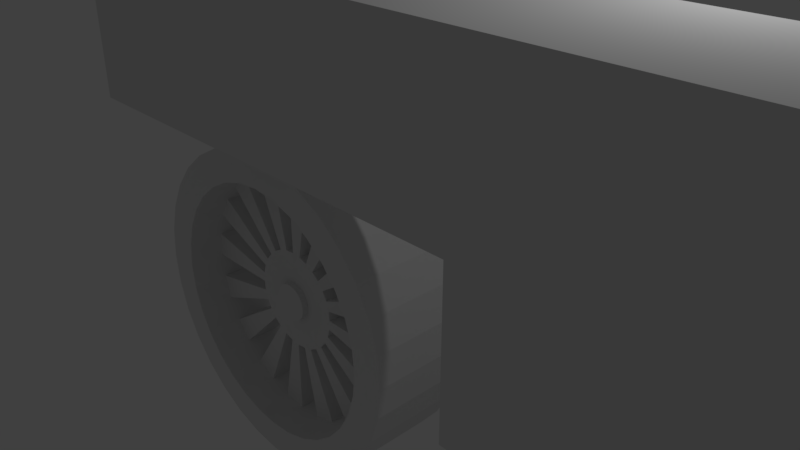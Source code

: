 # Source: bike.blend  (saved by Blender 2.79.0; exported with 4.5.12 LTS)
import bpy
from mathutils import Matrix  # noqa: F401  (used for matrix-valued properties, if any)

bpy.ops.wm.read_factory_settings(use_empty=True)
scene = bpy.context.scene
scene.name = 'Scene'

# ---- collections
col_collection_1 = bpy.data.collections.new('Collection 1'); scene.collection.children.link(col_collection_1)

# ---- world
world_world = bpy.data.worlds.new('World'); scene.world = world_world
world_world.color = (0.05088, 0.05088, 0.05088)
world_world.use_sun_shadow = False
world_world.sun_shadow_jitter_overblur = 0.0
world_world.cycles.sampling_method = 'MANUAL'

# ---- cameras
cam_camera = bpy.data.cameras.new('Camera')
cam_camera.clip_end = 100.0
cam_camera.lens = 35.0
cam_camera.sensor_width = 32.0
cam_camera.sensor_height = 18.0
cam_camera.ortho_scale = 7.314
cam_camera.dof.focus_distance = 0.0
cam_camera.dof.aperture_fstop = 128.0

# ---- lights
light_lamp = bpy.data.lights.new('Lamp', 'POINT')
light_lamp.transmission_factor = 0.0
light_lamp.cutoff_distance = 30.0
light_lamp.energy = 100.0
light_lamp.shadow_buffer_clip_start = 1.001
light_lamp.shadow_soft_size = 0.1
light_lamp.shadow_maximum_resolution = 0.006
light_lamp.use_absolute_resolution = True

# ---- meshes
me_plane = bpy.data.meshes.new('Plane')
me_plane.from_pydata([(-3.0, 0.2222, 1.778), (3.0, 0.2222, 1.778), (-3.0, 0.2222, 3.778), (3.0, 0.2222, 3.778), (-3.0, -1.778, 1.778), (3.0, -1.778, 1.778), (-3.0, -1.778, 3.778), (3.0, -1.778, 3.778), (7.0, 0.2222, 1.778), (8.0, 0.2222, 3.778), (7.0, -1.778, 1.778), (8.0, -1.778, 3.778), (3.0, -1.778, -0.2222), (3.0, 0.2222, -0.2222), (7.0, -1.778, -0.2222), (7.0, 0.2222, -0.2222), (8.0, 0.2222, 1.778), (8.0, -1.778, 1.778), (-2.26, 1.007, 0.9415), (-2.729, 1.007, 0.7992), (-3.161, 1.007, 0.5682), (-3.54, 1.007, 0.2573), (-4.224, 1.007, -1.023), (-4.082, 1.007, -2.467), (-3.851, 1.007, -2.899), (-3.161, 1.007, -3.589), (-2.729, 1.007, -3.82), (-1.772, 1.007, -4.011), (-0.3836, 1.007, -3.589), (-0.004725, 1.007, -3.278), (0.7275, 1.007, -1.511), (0.6795, 1.007, -1.023), (0.5372, 1.007, -0.5538), (-1.285, 1.007, 0.9415), (-3.185, 1.007, -0.098), (-3.433, 1.007, -0.4007), (-3.618, 1.007, -0.7461), (-3.77, 1.007, -1.511), (-3.433, 1.007, -2.62), (-2.537, 1.007, -3.356), (-2.162, 1.007, -3.47), (-0.6627, 1.007, -3.171), (-0.36, 1.007, -2.923), (0.07303, 1.007, -2.275), (0.1867, 1.007, -1.9), (0.2251, 1.007, -1.511), (0.07303, 1.007, -0.7461), (-0.1116, 1.007, -0.4007), (-0.36, 1.007, -0.098), (-0.6627, 1.007, 0.1504), (-2.162, -0.4935, 0.4487), (-1.772, -0.4935, 0.4871), (-2.537, -0.4935, 0.335), (-2.882, -0.4935, 0.1504), (-3.185, -0.4935, -0.098), (-3.433, -0.4935, -0.4007), (-3.618, -0.4935, -0.7461), (-3.732, -0.4935, -1.121), (-3.77, -0.4935, -1.511), (-3.732, -0.4935, -1.9), (-3.618, -0.4935, -2.275), (-3.433, -0.4935, -2.62), (-3.185, -0.4935, -2.923), (-2.882, -0.4935, -3.171), (-2.537, -0.4935, -3.356), (-2.162, -0.4935, -3.47), (-1.772, -0.4935, -3.508), (-1.383, -0.4935, -3.47), (-1.008, -0.4935, -3.356), (-0.6627, -0.4935, -3.171), (-0.36, -0.4935, -2.923), (-0.1116, -0.4935, -2.62), (0.07303, -0.4935, -2.275), (0.1867, -0.4935, -1.9), (0.2251, -0.4935, -1.511), (0.1867, -0.4935, -1.121), (0.07303, -0.4935, -0.7461), (-0.1116, -0.4935, -0.4007), (-0.36, -0.4935, -0.098), (-0.6627, -0.4935, 0.1504), (-1.008, -0.4935, 0.335), (-1.383, -0.4935, 0.4487), (-2.26, -0.4935, 0.9415), (-1.772, -0.4935, 0.9895), (-2.729, -0.4935, 0.7992), (-3.161, -0.4935, 0.5682), (-3.54, -0.4935, 0.2573), (-3.851, -0.4935, -0.1216), (-4.082, -0.4935, -0.5538), (-4.224, -0.4935, -1.023), (-4.272, -0.4935, -1.511), (-4.224, -0.4935, -1.998), (-4.082, -0.4935, -2.467), (-3.851, -0.4935, -2.899), (-3.54, -0.4935, -3.278), (-3.161, -0.4935, -3.589), (-2.729, -0.4935, -3.82), (-2.26, -0.4935, -3.962), (-1.772, -0.4935, -4.011), (-1.285, -0.4935, -3.962), (-0.8158, -0.4935, -3.82), (-0.3836, -0.4935, -3.589), (-0.004725, -0.4935, -3.278), (0.3062, -0.4935, -2.899), (0.5372, -0.4935, -2.467), (0.6795, -0.4935, -1.998), (0.7275, -0.4935, -1.511), (0.6795, -0.4935, -1.023), (0.5372, -0.4935, -0.5538), (0.3062, -0.4935, -0.1216), (-0.004728, -0.4935, 0.2573), (-0.3836, -0.4935, 0.5682), (-0.8158, -0.4935, 0.7992), (-1.285, -0.4935, 0.9415), (-1.772, 1.007, 0.4871), (-2.162, 1.007, 0.4487), (-2.537, 1.007, 0.335), (-2.882, 1.007, 0.1504), (-3.732, 1.007, -1.121), (-3.732, 1.007, -1.9), (-3.618, 1.007, -2.275), (-3.185, 1.007, -2.923), (-2.882, 1.007, -3.171), (-1.772, 1.007, -3.508), (-1.383, 1.007, -3.47), (-1.008, 1.007, -3.356), (-0.1116, 1.007, -2.62), (0.1867, 1.007, -1.121), (-1.008, 1.007, 0.335), (-1.383, 1.007, 0.4487), (-1.772, 1.007, 0.9895), (-3.851, 1.007, -0.1216), (-4.082, 1.007, -0.5538), (-4.272, 1.007, -1.511), (-4.224, 1.007, -1.998), (-3.54, 1.007, -3.278), (-2.26, 1.007, -3.962), (-1.285, 1.007, -3.962), (-0.8158, 1.007, -3.82), (0.3062, 1.007, -2.899), (0.5372, 1.007, -2.467), (0.6795, 1.007, -1.998), (0.3062, 1.007, -0.1216), (-0.004728, 1.007, 0.2573), (-0.3836, 1.007, 0.5682), (-0.8158, 1.007, 0.7992), (0.1867, 0.6315, -1.9), (0.07303, 0.6315, -2.275), (-0.1116, 0.6315, -2.62), (-0.36, 0.6315, -2.923), (-0.6627, 0.6315, -3.171), (-1.008, 0.6315, -3.356), (-1.383, 0.6315, -3.47), (-1.772, 0.6315, -3.508), (-2.162, 0.6315, -3.47), (-2.537, 0.6315, -3.356), (-2.882, 0.6315, -3.171), (-3.185, 0.6315, -2.923), (-3.433, 0.6315, -2.62), (-3.618, 0.6315, -2.275), (0.2251, 0.6315, -1.511), (0.1867, 0.6315, -1.121), (0.07303, 0.6315, -0.7461), (-0.1116, 0.6315, -0.4007), (-1.772, 0.6315, 0.4871), (-2.162, 0.6315, 0.4487), (-0.36, 0.6315, -0.098), (-2.537, 0.6315, 0.335), (-0.6627, 0.6315, 0.1504), (-2.882, 0.6315, 0.1504), (-1.008, 0.6315, 0.335), (-3.185, 0.6315, -0.098), (-1.383, 0.6315, 0.4487), (-3.433, 0.6315, -0.4007), (-3.618, 0.6315, -0.7461), (-3.732, 0.6315, -1.121), (-3.77, 0.6315, -1.511), (-3.732, 0.6315, -1.9), (-3.618, 0.06904, -2.275), (-1.772, 0.06904, 0.4871), (0.1867, 0.06904, -1.9), (0.07303, 0.06904, -2.275), (-0.1116, 0.06904, -2.62), (-0.36, 0.06904, -2.923), (-0.6627, 0.06904, -3.171), (-1.008, 0.06904, -3.356), (-1.383, 0.06904, -3.47), (-1.772, 0.06904, -3.508), (-2.162, 0.06904, -3.47), (-2.537, 0.06904, -3.356), (-2.882, 0.06904, -3.171), (-3.185, 0.06904, -2.923), (-3.433, 0.06904, -2.62), (0.2251, 0.06904, -1.511), (0.1867, 0.06904, -1.121), (0.07303, 0.06904, -0.7461), (-0.1116, 0.06904, -0.4007), (-2.162, 0.06904, 0.4487), (-0.36, 0.06904, -0.098), (-2.537, 0.06904, 0.335), (-0.6627, 0.06904, 0.1504), (-2.882, 0.06904, 0.1504), (-1.008, 0.06904, 0.335), (-3.185, 0.06904, -0.098), (-1.383, 0.06904, 0.4487), (-3.433, 0.06904, -0.4007), (-3.618, 0.06904, -0.7461), (-3.732, 0.06904, -1.121), (-3.77, 0.06904, -1.511), (-3.732, 0.06904, -1.9), (-1.482, 0.06904, -1.568), (-0.9888, 0.6315, -1.666), (-1.498, 0.06904, -1.624), (-1.034, 0.6315, -1.816), (-1.526, 0.06904, -1.675), (-1.108, 0.6315, -1.954), (-1.563, 0.06904, -1.72), (-1.207, 0.6315, -2.076), (-1.608, 0.06904, -1.757), (-1.329, 0.6315, -2.175), (-1.659, 0.06904, -1.785), (-1.467, 0.6315, -2.249), (-1.715, 0.06904, -1.801), (-1.617, 0.6315, -2.294), (-1.772, 0.06904, -1.807), (-1.772, 0.6315, -2.31), (-1.83, 0.06904, -1.801), (-1.928, 0.6315, -2.294), (-1.886, 0.06904, -1.785), (-2.078, 0.6315, -2.249), (-1.937, 0.06904, -1.757), (-2.216, 0.6315, -2.175), (-1.982, 0.06904, -1.72), (-2.337, 0.6315, -2.076), (-2.019, 0.06904, -1.675), (-2.437, 0.6315, -1.954), (-1.476, 0.06904, -1.511), (-0.9735, 0.6315, -1.511), (-1.482, 0.06904, -1.453), (-0.9888, 0.6315, -1.355), (-1.498, 0.06904, -1.397), (-1.034, 0.6315, -1.205), (-1.526, 0.06904, -1.346), (-1.108, 0.6315, -1.067), (-1.83, 0.06904, -1.22), (-1.928, 0.6315, -0.7268), (-1.563, 0.06904, -1.301), (-1.207, 0.6315, -0.9455), (-1.886, 0.06904, -1.236), (-2.078, 0.6315, -0.7723), (-1.608, 0.06904, -1.264), (-1.329, 0.6315, -0.8461), (-1.937, 0.06904, -1.264), (-2.216, 0.6315, -0.8461), (-1.659, 0.06904, -1.236), (-1.467, 0.6315, -0.7723), (-1.982, 0.06904, -1.301), (-2.337, 0.6315, -0.9455), (-1.715, 0.06904, -1.22), (-1.617, 0.6315, -0.7268), (-2.019, 0.06904, -1.346), (-2.437, 0.6315, -1.067), (-2.047, 0.06904, -1.397), (-2.511, 0.6315, -1.205), (-2.063, 0.06904, -1.453), (-2.556, 0.6315, -1.355), (-2.069, 0.06904, -1.511), (-2.572, 0.6315, -1.511), (-2.063, 0.06904, -1.568), (-2.556, 0.6315, -1.666), (-2.511, 0.6315, -1.816), (-1.772, 0.6315, -0.7115), (-2.047, 0.06904, -1.624), (-1.772, 0.06904, -1.214), (-2.556, 0.06904, -1.666), (-2.511, 0.06904, -1.816), (-2.556, 0.06904, -1.355), (-2.572, 0.06904, -1.511), (-2.437, 0.06904, -1.067), (-2.511, 0.06904, -1.205), (-1.617, 0.06904, -0.7268), (-1.772, 0.06904, -0.7115), (-2.216, 0.06904, -0.8461), (-2.337, 0.06904, -0.9455), (-1.329, 0.06904, -0.8461), (-1.467, 0.06904, -0.7723), (-1.928, 0.06904, -0.7268), (-2.078, 0.06904, -0.7723), (-1.108, 0.06904, -1.067), (-1.207, 0.06904, -0.9455), (-0.9888, 0.06904, -1.355), (-1.034, 0.06904, -1.205), (-2.437, 0.06904, -1.954), (-2.337, 0.06904, -2.076), (-2.216, 0.06904, -2.175), (-2.078, 0.06904, -2.249), (-1.928, 0.06904, -2.294), (-1.772, 0.06904, -2.31), (-1.617, 0.06904, -2.294), (-1.467, 0.06904, -2.249), (-1.329, 0.06904, -2.175), (-1.207, 0.06904, -2.076), (-1.108, 0.06904, -1.954), (-1.034, 0.06904, -1.816), (-0.9888, 0.06904, -1.666), (-0.9735, 0.06904, -1.511), (-1.482, -0.03096, -1.568), (-1.498, -0.03096, -1.624), (-1.526, -0.03096, -1.675), (-1.563, -0.03096, -1.72), (-1.608, -0.03096, -1.757), (-1.659, -0.03096, -1.785), (-1.715, -0.03096, -1.801), (-1.772, -0.03096, -1.807), (-1.83, -0.03096, -1.801), (-1.886, -0.03096, -1.785), (-1.937, -0.03096, -1.757), (-1.982, -0.03096, -1.72), (-2.019, -0.03096, -1.675), (-1.476, -0.03096, -1.511), (-1.482, -0.03096, -1.453), (-1.498, -0.03096, -1.397), (-1.526, -0.03096, -1.346), (-1.83, -0.03096, -1.22), (-1.563, -0.03096, -1.301), (-1.886, -0.03096, -1.236), (-1.608, -0.03096, -1.264), (-1.937, -0.03096, -1.264), (-1.659, -0.03096, -1.236), (-1.982, -0.03096, -1.301), (-1.715, -0.03096, -1.22), (-2.019, -0.03096, -1.346), (-2.047, -0.03096, -1.397), (-2.063, -0.03096, -1.453), (-2.069, -0.03096, -1.511), (-2.063, -0.03096, -1.568), (-2.047, -0.03096, -1.624), (-1.772, -0.03096, -1.214)], [], [(0, 2, 3, 1), (4, 5, 7, 6), (1, 3, 9, 8), (2, 0, 4, 6), (3, 2, 6, 7), (0, 1, 5, 4), (8, 10, 11, 9), (5, 1, 13, 12), (3, 7, 11, 9), (7, 5, 10, 11), (12, 13, 15, 14), (10, 5, 12, 14), (1, 8, 15, 13), (8, 10, 14, 15), (10, 8, 16, 17), (9, 11, 17, 16), (10, 17, 11), (16, 8, 9), (194, 193, 74, 75), (138, 28, 101, 100), (193, 180, 73, 74), (137, 138, 100, 99), (180, 181, 72, 73), (27, 137, 99, 98), (181, 182, 71, 72), (136, 27, 98, 97), (182, 183, 70, 71), (26, 136, 97, 96), (183, 184, 69, 70), (25, 26, 96, 95), (184, 185, 68, 69), (135, 25, 95, 94), (185, 186, 67, 68), (24, 135, 94, 93), (186, 187, 66, 67), (23, 24, 93, 92), (187, 188, 65, 66), (134, 23, 92, 91), (188, 189, 64, 65), (133, 134, 91, 90), (189, 190, 63, 64), (22, 133, 90, 89), (190, 191, 62, 63), (132, 22, 89, 88), (191, 192, 61, 62), (131, 132, 88, 87), (33, 130, 83, 113), (192, 178, 60, 61), (21, 131, 87, 86), (145, 33, 113, 112), (50, 51, 83, 82), (52, 50, 82, 84), (53, 52, 84, 85), (54, 53, 85, 86), (55, 54, 86, 87), (56, 55, 87, 88), (57, 56, 88, 89), (58, 57, 89, 90), (59, 58, 90, 91), (60, 59, 91, 92), (61, 60, 92, 93), (62, 61, 93, 94), (63, 62, 94, 95), (64, 63, 95, 96), (65, 64, 96, 97), (66, 65, 97, 98), (67, 66, 98, 99), (68, 67, 99, 100), (69, 68, 100, 101), (70, 69, 101, 102), (71, 70, 102, 103), (72, 71, 103, 104), (73, 72, 104, 105), (74, 73, 105, 106), (75, 74, 106, 107), (76, 75, 107, 108), (77, 76, 108, 109), (78, 77, 109, 110), (79, 78, 110, 111), (80, 79, 111, 112), (81, 80, 112, 113), (51, 81, 113, 83), (28, 29, 102, 101), (195, 194, 75, 76), (29, 139, 103, 102), (196, 195, 76, 77), (197, 179, 51, 50), (139, 140, 104, 103), (198, 196, 77, 78), (199, 197, 50, 52), (140, 141, 105, 104), (200, 198, 78, 79), (201, 199, 52, 53), (141, 30, 106, 105), (202, 200, 79, 80), (203, 201, 53, 54), (30, 31, 107, 106), (204, 202, 80, 81), (205, 203, 54, 55), (31, 32, 108, 107), (179, 204, 81, 51), (206, 205, 55, 56), (32, 142, 109, 108), (130, 18, 82, 83), (207, 206, 56, 57), (142, 143, 110, 109), (18, 19, 84, 82), (208, 207, 57, 58), (143, 144, 111, 110), (19, 20, 85, 84), (209, 208, 58, 59), (144, 145, 112, 111), (20, 21, 86, 85), (178, 209, 59, 60), (272, 234, 318, 336), (269, 267, 265, 263, 261, 257, 253, 249, 245, 271, 259, 255, 251, 247, 243, 241, 239, 237, 211, 213, 215, 217, 219, 221, 223, 225, 227, 229, 231, 233, 235, 270), (114, 115, 18, 130), (115, 116, 19, 18), (116, 117, 20, 19), (117, 34, 21, 20), (34, 35, 131, 21), (35, 36, 132, 131), (36, 118, 22, 132), (118, 37, 133, 22), (37, 119, 134, 133), (119, 120, 23, 134), (120, 38, 24, 23), (38, 121, 135, 24), (121, 122, 25, 135), (122, 39, 26, 25), (39, 40, 136, 26), (40, 123, 27, 136), (123, 124, 137, 27), (124, 125, 138, 137), (125, 41, 28, 138), (41, 42, 29, 28), (42, 126, 139, 29), (126, 43, 140, 139), (43, 44, 141, 140), (44, 45, 30, 141), (45, 127, 31, 30), (127, 46, 32, 31), (46, 47, 142, 32), (47, 48, 143, 142), (48, 49, 144, 143), (49, 128, 145, 144), (128, 129, 33, 145), (129, 114, 130, 33), (120, 119, 177, 159), (119, 37, 176, 177), (37, 118, 175, 176), (118, 36, 174, 175), (36, 35, 173, 174), (114, 129, 172, 164), (35, 34, 171, 173), (129, 128, 170, 172), (34, 117, 169, 171), (128, 49, 168, 170), (117, 116, 167, 169), (49, 48, 166, 168), (116, 115, 165, 167), (48, 47, 163, 166), (115, 114, 164, 165), (47, 46, 162, 163), (46, 127, 161, 162), (38, 120, 159, 158), (121, 38, 158, 157), (122, 121, 157, 156), (39, 122, 156, 155), (40, 39, 155, 154), (123, 40, 154, 153), (124, 123, 153, 152), (125, 124, 152, 151), (41, 125, 151, 150), (42, 41, 150, 149), (126, 42, 149, 148), (43, 126, 148, 147), (44, 43, 147, 146), (45, 44, 146, 160), (127, 45, 160, 161), (208, 176, 267, 277), (177, 176, 208, 209), (151, 152, 223, 221), (175, 174, 206, 207), (197, 199, 287, 286), (183, 149, 217, 301), (173, 171, 203, 205), (172, 170, 202, 204), (175, 207, 276, 265), (148, 182, 302, 215), (169, 167, 199, 201), (168, 166, 198, 200), (206, 174, 263, 279), (153, 154, 227, 225), (165, 164, 179, 197), (163, 162, 195, 196), (181, 147, 213, 303), (158, 159, 178, 192), (173, 205, 278, 261), (156, 157, 191, 190), (200, 202, 285, 284), (154, 155, 189, 188), (146, 180, 304, 211), (152, 153, 187, 186), (172, 204, 280, 259), (150, 151, 185, 184), (155, 156, 231, 229), (148, 149, 183, 182), (201, 203, 283, 282), (146, 147, 181, 180), (203, 171, 257, 283), (161, 160, 193, 194), (270, 269, 274, 275), (267, 265, 276, 277), (263, 261, 278, 279), (271, 281, 280, 259), (257, 283, 282, 253), (255, 251, 284, 285), (249, 287, 286, 245), (247, 289, 288, 243), (241, 239, 290, 291), (233, 235, 292, 293), (229, 295, 294, 231), (225, 227, 296, 297), (221, 223, 298, 299), (217, 219, 300, 301), (213, 303, 302, 215), (237, 211, 304, 305), (150, 184, 300, 219), (196, 198, 289, 288), (177, 209, 274, 269), (185, 151, 221, 299), (149, 150, 219, 217), (159, 177, 269, 270), (152, 186, 298, 223), (187, 153, 225, 297), (194, 195, 291, 290), (147, 148, 215, 213), (176, 175, 265, 267), (154, 188, 296, 227), (189, 155, 229, 295), (192, 191, 293, 292), (160, 146, 211, 237), (174, 173, 261, 263), (156, 190, 294, 231), (164, 172, 259, 271), (191, 157, 233, 293), (190, 189, 295, 294), (178, 159, 270, 275), (158, 192, 292, 235), (179, 164, 271, 281), (188, 187, 297, 296), (171, 169, 253, 257), (193, 160, 237, 305), (170, 168, 251, 255), (161, 194, 290, 239), (186, 185, 299, 298), (195, 162, 241, 291), (163, 196, 288, 243), (184, 183, 301, 300), (209, 178, 275, 274), (167, 165, 245, 249), (166, 163, 243, 247), (165, 197, 286, 245), (182, 181, 303, 302), (207, 208, 277, 276), (198, 166, 247, 289), (199, 167, 249, 287), (180, 193, 305, 304), (205, 206, 279, 278), (162, 161, 239, 241), (168, 200, 284, 251), (204, 179, 281, 280), (169, 201, 282, 253), (157, 158, 235, 233), (202, 170, 255, 285), (263, 265, 276, 279), (267, 269, 274, 277), (235, 292, 275, 270), (294, 293, 233, 231), (296, 295, 229, 227), (223, 298, 297, 225), (300, 299, 221, 219), (301, 217, 215, 302), (304, 303, 213, 211), (305, 237, 239, 290), (291, 241, 243, 288), (284, 289, 247, 251), (255, 259, 280, 285), (245, 286, 281, 271), (282, 287, 249, 253), (283, 257, 261, 278), (272, 268, 274, 275), (266, 264, 276, 277), (262, 260, 278, 279), (273, 258, 280, 281), (256, 252, 282, 283), (254, 250, 284, 285), (248, 244, 286, 287), (246, 242, 288, 289), (240, 238, 290, 291), (232, 234, 292, 293), (228, 230, 294, 295), (224, 226, 296, 297), (220, 222, 298, 299), (216, 218, 300, 301), (212, 214, 302, 303), (236, 210, 304, 305), (264, 262, 279, 276), (268, 266, 277, 274), (234, 272, 275, 292), (230, 232, 293, 294), (226, 228, 295, 296), (222, 224, 297, 298), (218, 220, 299, 300), (214, 216, 301, 302), (210, 212, 303, 304), (238, 236, 305, 290), (242, 240, 291, 288), (250, 246, 289, 284), (258, 254, 285, 280), (244, 273, 281, 286), (252, 248, 287, 282), (260, 256, 283, 278), (334, 335, 336, 318, 317, 316, 315, 314, 313, 312, 311, 310, 309, 308, 307, 306, 319, 320, 321, 322, 324, 326, 328, 330, 337, 323, 325, 327, 329, 331, 332, 333), (250, 254, 328, 326), (232, 230, 316, 317), (244, 248, 325, 323), (228, 226, 314, 315), (242, 246, 324, 322), (224, 222, 312, 313), (238, 240, 321, 320), (220, 218, 310, 311), (234, 232, 317, 318), (216, 214, 308, 309), (230, 228, 315, 316), (212, 210, 306, 307), (226, 224, 313, 314), (236, 238, 320, 319), (222, 220, 311, 312), (240, 242, 322, 321), (218, 216, 309, 310), (268, 272, 336, 335), (246, 250, 326, 324), (214, 212, 307, 308), (264, 266, 334, 333), (254, 258, 330, 328), (210, 236, 319, 306), (260, 262, 332, 331), (273, 244, 323, 337), (262, 264, 333, 332), (258, 273, 337, 330), (248, 252, 327, 325), (266, 268, 335, 334), (252, 256, 329, 327), (256, 260, 331, 329)])
me_plane.use_remesh_preserve_volume = False
me_plane.use_remesh_preserve_attributes = False
me_plane.use_mirror_vertex_groups = False
me_plane.update()

# ---- objects
ob_plane = bpy.data.objects.new('Plane', me_plane)
ob_lamp = bpy.data.objects.new('Lamp', light_lamp)
ob_camera = bpy.data.objects.new('Camera', cam_camera)

# ---- transforms, parenting, visibility, modifiers, constraints
ob_plane.location = (0.0, 0.0, 0.0)
ob_plane.lineart.crease_threshold = 0.0
ob_lamp.location = (4.076, 1.005, 5.904)
ob_lamp.rotation_euler = (0.6503, 0.05522, 1.866)
ob_lamp.lock_rotations_4d = False
ob_lamp.empty_display_type = 'ARROWS'
ob_lamp.color = (0.0, 0.0, 0.0, 0.0)
ob_lamp.lineart.crease_threshold = 0.0
ob_camera.location = (7.481, -6.508, 5.344)
ob_camera.rotation_euler = (1.109, 0.0, 0.8149)
ob_camera.lock_rotations_4d = False
ob_camera.empty_display_type = 'ARROWS'
ob_camera.color = (0.0, 0.0, 0.0, 0.0)
ob_camera.display_type = 'WIRE'
ob_camera.lineart.crease_threshold = 0.0

# ---- collection membership
col_collection_1.objects.link(ob_plane)
col_collection_1.objects.link(ob_lamp)
col_collection_1.objects.link(ob_camera)

# ---- scene / render settings (as saved in the file)
scene.camera = ob_camera
scene.frame_start = 1; scene.frame_end = 250; scene.frame_set(1)
scene.render.engine = 'BLENDER_EEVEE_NEXT'
scene.render.resolution_percentage = 50
scene.render.dither_intensity = 0.0
scene.cycles.use_denoising = False
scene.cycles.samples = 128
scene.cycles.sampling_pattern = 'TABULATED_SOBOL'
scene.cycles.use_adaptive_sampling = False
scene.cycles.use_light_tree = False
scene.cycles.blur_glossy = 0.0
scene.cycles.sample_clamp_indirect = 0.0
scene.view_settings.view_transform = 'Standard'
bpy.context.view_layer.update()
